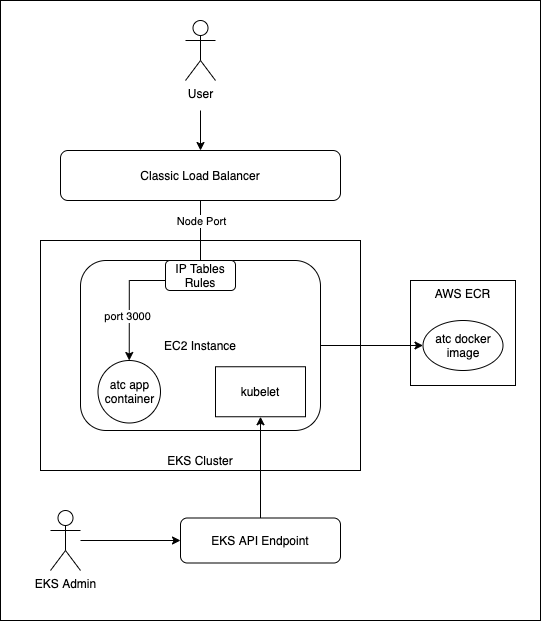

The diagram above was exported from draw.io. Its source (the exported page's mxGraphModel, read from the mxfile embedded in the PNG):
<mxGraphModel dx="1106" dy="852" grid="1" gridSize="10" guides="1" tooltips="1" connect="1" arrows="1" fold="1" page="1" pageScale="1" pageWidth="827" pageHeight="1169" math="0" shadow="0">
  <root>
    <mxCell id="0" />
    <mxCell id="1" parent="0" />
    <mxCell id="EpkebETxg_E_q4wGuecS-29" value="" style="rounded=0;whiteSpace=wrap;html=1;" vertex="1" parent="1">
      <mxGeometry x="180" y="60" width="540" height="620" as="geometry" />
    </mxCell>
    <mxCell id="EpkebETxg_E_q4wGuecS-14" value="AWS ECR&lt;br&gt;" style="whiteSpace=wrap;html=1;aspect=fixed;verticalAlign=top;" vertex="1" parent="1">
      <mxGeometry x="590" y="340" width="105" height="105" as="geometry" />
    </mxCell>
    <mxCell id="EpkebETxg_E_q4wGuecS-12" value="EKS Cluster" style="rounded=0;whiteSpace=wrap;html=1;verticalAlign=bottom;" vertex="1" parent="1">
      <mxGeometry x="220" y="300" width="320" height="230" as="geometry" />
    </mxCell>
    <mxCell id="EpkebETxg_E_q4wGuecS-1" value="Classic Load Balancer" style="rounded=1;whiteSpace=wrap;html=1;" vertex="1" parent="1">
      <mxGeometry x="240" y="210" width="280" height="50" as="geometry" />
    </mxCell>
    <mxCell id="EpkebETxg_E_q4wGuecS-3" style="edgeStyle=orthogonalEdgeStyle;rounded=0;orthogonalLoop=1;jettySize=auto;html=1;entryX=0.5;entryY=0;entryDx=0;entryDy=0;" edge="1" parent="1" target="EpkebETxg_E_q4wGuecS-1">
      <mxGeometry relative="1" as="geometry">
        <mxPoint x="380" y="170" as="sourcePoint" />
      </mxGeometry>
    </mxCell>
    <mxCell id="EpkebETxg_E_q4wGuecS-28" style="edgeStyle=orthogonalEdgeStyle;rounded=0;orthogonalLoop=1;jettySize=auto;html=1;entryX=0;entryY=0.5;entryDx=0;entryDy=0;" edge="1" parent="1" source="EpkebETxg_E_q4wGuecS-2" target="EpkebETxg_E_q4wGuecS-20">
      <mxGeometry relative="1" as="geometry" />
    </mxCell>
    <mxCell id="EpkebETxg_E_q4wGuecS-2" value="EKS Admin" style="shape=umlActor;verticalLabelPosition=bottom;verticalAlign=top;html=1;outlineConnect=0;" vertex="1" parent="1">
      <mxGeometry x="230" y="570" width="30" height="60" as="geometry" />
    </mxCell>
    <mxCell id="EpkebETxg_E_q4wGuecS-16" style="edgeStyle=orthogonalEdgeStyle;rounded=0;orthogonalLoop=1;jettySize=auto;html=1;exitX=1;exitY=0.5;exitDx=0;exitDy=0;entryX=0;entryY=0.5;entryDx=0;entryDy=0;" edge="1" parent="1" source="EpkebETxg_E_q4wGuecS-4" target="EpkebETxg_E_q4wGuecS-18">
      <mxGeometry relative="1" as="geometry" />
    </mxCell>
    <mxCell id="EpkebETxg_E_q4wGuecS-4" value="EC2 Instance" style="rounded=1;whiteSpace=wrap;html=1;" vertex="1" parent="1">
      <mxGeometry x="260" y="320" width="240" height="170" as="geometry" />
    </mxCell>
    <mxCell id="EpkebETxg_E_q4wGuecS-8" value="atc app container" style="ellipse;whiteSpace=wrap;html=1;aspect=fixed;" vertex="1" parent="1">
      <mxGeometry x="277.5" y="420" width="62.5" height="62.5" as="geometry" />
    </mxCell>
    <mxCell id="EpkebETxg_E_q4wGuecS-18" value="atc docker image" style="ellipse;whiteSpace=wrap;html=1;" vertex="1" parent="1">
      <mxGeometry x="602.5" y="380" width="80" height="50" as="geometry" />
    </mxCell>
    <mxCell id="EpkebETxg_E_q4wGuecS-5" style="edgeStyle=orthogonalEdgeStyle;rounded=0;orthogonalLoop=1;jettySize=auto;html=1;" edge="1" parent="1" source="EpkebETxg_E_q4wGuecS-1" target="EpkebETxg_E_q4wGuecS-8">
      <mxGeometry relative="1" as="geometry" />
    </mxCell>
    <mxCell id="EpkebETxg_E_q4wGuecS-6" value="Node Port" style="edgeLabel;html=1;align=center;verticalAlign=middle;resizable=0;points=[];" vertex="1" connectable="0" parent="EpkebETxg_E_q4wGuecS-5">
      <mxGeometry x="-0.2" relative="1" as="geometry">
        <mxPoint x="12" y="-60" as="offset" />
      </mxGeometry>
    </mxCell>
    <mxCell id="EpkebETxg_E_q4wGuecS-19" value="port 3000" style="edgeLabel;html=1;align=center;verticalAlign=middle;resizable=0;points=[];" vertex="1" connectable="0" parent="EpkebETxg_E_q4wGuecS-5">
      <mxGeometry x="0.6194" y="-2" relative="1" as="geometry">
        <mxPoint as="offset" />
      </mxGeometry>
    </mxCell>
    <mxCell id="EpkebETxg_E_q4wGuecS-21" style="edgeStyle=orthogonalEdgeStyle;rounded=0;orthogonalLoop=1;jettySize=auto;html=1;entryX=0.5;entryY=1;entryDx=0;entryDy=0;" edge="1" parent="1" source="EpkebETxg_E_q4wGuecS-20" target="EpkebETxg_E_q4wGuecS-22">
      <mxGeometry relative="1" as="geometry" />
    </mxCell>
    <mxCell id="EpkebETxg_E_q4wGuecS-20" value="EKS API Endpoint" style="rounded=1;whiteSpace=wrap;html=1;" vertex="1" parent="1">
      <mxGeometry x="360" y="577.5" width="160" height="45" as="geometry" />
    </mxCell>
    <mxCell id="EpkebETxg_E_q4wGuecS-22" value="kubelet" style="rounded=0;whiteSpace=wrap;html=1;" vertex="1" parent="1">
      <mxGeometry x="395" y="426.25" width="90" height="50" as="geometry" />
    </mxCell>
    <mxCell id="EpkebETxg_E_q4wGuecS-23" value="IP Tables Rules" style="rounded=1;whiteSpace=wrap;html=1;" vertex="1" parent="1">
      <mxGeometry x="345" y="320" width="70" height="30" as="geometry" />
    </mxCell>
    <mxCell id="EpkebETxg_E_q4wGuecS-27" value="User" style="shape=umlActor;verticalLabelPosition=bottom;verticalAlign=top;html=1;outlineConnect=0;" vertex="1" parent="1">
      <mxGeometry x="365" y="80" width="30" height="60" as="geometry" />
    </mxCell>
  </root>
</mxGraphModel>